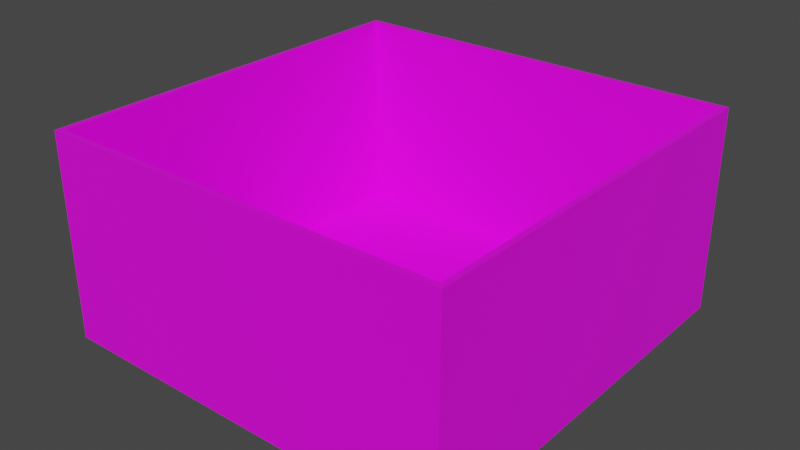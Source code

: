 # Source: MapLevel01.blend  (saved by Blender 3.4.6; exported with 4.5.12 LTS)
import bpy
from mathutils import Matrix  # noqa: F401  (used for matrix-valued properties, if any)

bpy.ops.wm.read_factory_settings(use_empty=True)
scene = bpy.context.scene
scene.name = 'Scene'

# ---- collections
col_collection = bpy.data.collections.new('Collection'); scene.collection.children.link(col_collection)

# ---- images (referenced by path relative to the original .blend; pixels are not part of the script)
import os
ASSET_DIR = os.environ.get("B2B_ASSET_DIR", "")  # directory of the original .blend (textures are referenced by path, not embedded)
HERE = os.path.dirname(os.path.abspath(__file__))  # packed textures are extracted next to this script under _unpacked/

def load_image(name, relpath, width, height, colorspace="sRGB"):
    """Load a texture the original file referenced (path relative to the .blend, or extracted next to this script)."""
    p = next((c for c in (os.path.join(HERE, relpath), os.path.join(ASSET_DIR, relpath)) if relpath and os.path.exists(c)), "")
    if p:
        img = bpy.data.images.load(p, check_existing=True)
        img.name = name
    else:  # same state as the original file: an image datablock whose file is absent (Cycles renders it pink)
        img = bpy.data.images.new(name, width, height)
        img.source = "FILE"
        img.filepath = "//" + (relpath or name)
    img.colorspace_settings.name = colorspace
    return img
img_colorpalete_duel_32x_png = load_image('colorPalete_duel-32x.png', 'Colors/colorPalete_duel-32x.png', 1024, 1024, 'sRGB')

# ---- materials (node trees are filled in below, after node groups)
mat_materialmap = bpy.data.materials.new('MaterialMap')
mat_materialmap.alpha_threshold = 0.0
mat_materialmap.use_transparent_shadow = False
mat_materialmap.roughness = 0.5
mat_materialmap.line_color = (0.0, 0.0, 0.0, 1.0)

# ---- material node trees
mat_materialmap.use_nodes = True; mat_materialmap.node_tree.nodes.clear()
_N = mat_materialmap.node_tree.nodes; _L = mat_materialmap.node_tree.links
n0 = _N.new('ShaderNodeOutputMaterial'); n0.name = 'Material Output'; n0.location = (300, 300)
n1 = _N.new('ShaderNodeBsdfPrincipled'); n1.name = 'Principled BSDF'; n1.location = (10, 300)
n1.distribution = 'GGX'
n1.subsurface_method = 'RANDOM_WALK_SKIN'
n1.inputs[3].default_value = 1.45
n1.inputs[27].default_value = (0.0, 0.0, 0.0, 1.0)
n1.inputs[28].default_value = 1.0
n2 = _N.new('ShaderNodeTexImage'); n2.name = 'Image Texture'; n2.location = (-446, 282)
n2.image = img_colorpalete_duel_32x_png
_L.new(n1.outputs[0], n0.inputs[0])
_L.new(n2.outputs[0], n1.inputs[0])
n0.is_active_output = True

# ---- world
world_world = bpy.data.worlds.new('World'); scene.world = world_world
world_world.use_nodes = True; world_world.node_tree.nodes.clear()
_N = world_world.node_tree.nodes; _L = world_world.node_tree.links
n0 = _N.new('ShaderNodeOutputWorld'); n0.name = 'World Output'; n0.location = (300, 300)
n1 = _N.new('ShaderNodeBackground'); n1.name = 'Background'; n1.location = (10, 300)
n1.inputs[0].default_value = (0.05088, 0.05088, 0.05088, 1.0)
_L.new(n1.outputs[0], n0.inputs[0])
n0.is_active_output = True
world_world.color = (0.05088, 0.05088, 0.05088)
world_world.use_sun_shadow = False
world_world.sun_shadow_jitter_overblur = 0.0

# ---- meshes
me_plane_004 = bpy.data.meshes.new('Plane.004')
me_plane_004.from_pydata([(-5.0, -5.0, 0.0), (0.0, -5.0, 0.0), (-5.0, 0.0, 0.0), (0.0, 0.0, 0.0), (-4.928, -0.07214, 0.0), (-4.928, -4.928, 0.0), (-0.07214, -4.928, 0.0), (-0.07214, -0.07214, 0.0), (-4.928, -0.07214, 2.5), (-4.928, -4.928, 2.5), (-0.07214, -4.928, 2.5), (-0.07214, -0.07214, 2.5), (-5.0, 0.0, 2.5), (-5.0, -5.0, 2.5), (0.0, -5.0, 2.5), (0.0, 0.0, 2.5)], [], [(5, 6, 7, 4), (7, 6, 10, 11), (1, 3, 15, 14), (6, 5, 9, 10), (10, 9, 13, 14), (11, 10, 14, 15), (8, 11, 15, 12), (3, 2, 12, 15), (0, 1, 14, 13), (4, 7, 11, 8)])
_uv = me_plane_004.uv_layers.new(name='UVMap')
_uv.uv.foreach_set('vector', [0.3146, 0.9704, 0.3146, 0.9704, 0.5848, 0.9704, 0.5848, 0.9704, 0.5548, 0.9435, 0.5548, 0.9435, 0.4158, 0.9435, 0.4158, 0.9435, 0.5548, 0.9435, 0.5548, 0.9435, 0.2715, 0.9435, 0.2715, 0.9435, 0.5548, 0.9435, 0.5548, 0.9435, 0.4158, 0.9435, 0.4158, 0.9435, 0.4198, 0.9435, 0.4198, 0.9435, 0.4158, 0.9435, 0.4158, 0.9435, 0.6899, 0.9435, 0.4198, 0.9435, 0.4158, 0.9435, 0.6939, 0.9435, 0.6899, 0.9435, 0.6899, 0.9435, 0.6939, 0.9435, 0.6939, 0.9435, 0.5548, 0.9435, 0.5548, 0.9435, 0.2715, 0.9435, 0.2715, 0.9435, 0.5548, 0.9435, 0.5548, 0.9435, 0.2715, 0.9435, 0.2715, 0.9435, 0.5548, 0.9435, 0.5548, 0.9435, 0.4158, 0.9435, 0.4158, 0.9435])
me_plane_004.materials.append(mat_materialmap)
me_plane_004.update()
me_plane_005 = bpy.data.meshes.new('Plane.005')
me_plane_005.from_pydata([(-5.0, -5.0, 0.0), (-5.0, 0.0, 0.0), (-5.0, 0.0, 2.5), (-5.0, -5.0, 2.5)], [], [(1, 0, 3, 2)])
_uv = me_plane_005.uv_layers.new(name='UVMap')
_uv.uv.foreach_set('vector', [0.507, 0.9439, 0.507, 0.9439, 0.507, 0.9439, 0.507, 0.9439])
me_plane_005.materials.append(mat_materialmap)
me_plane_005.update()
me_plane_006 = bpy.data.meshes.new('Plane.006')
me_plane_006.from_pydata([(-4.928, -0.07214, 0.0), (-4.928, -4.928, 0.0), (-4.928, -0.07214, 2.5), (-4.928, -4.928, 2.5), (-5.0, 0.0, 2.5), (-5.0, -5.0, 2.5)], [], [(3, 2, 4, 5), (1, 0, 2, 3)])
_uv = me_plane_006.uv_layers.new(name='UVMap')
_uv.uv.foreach_set('vector', [0.2287, 0.9436, 0.2287, 0.9436, 0.2288, 0.9436, 0.2288, 0.9436, 0.5883, 0.9436, 0.5883, 0.9436, 0.2287, 0.9436, 0.2287, 0.9436])
me_plane_006.materials.append(mat_materialmap)
me_plane_006.update()

# ---- objects
ob_maplevel01 = bpy.data.objects.new('MapLevel01', me_plane_004)
ob_wall_002_camerablock = bpy.data.objects.new('Wall.002.CameraBlock', me_plane_005)
ob_wall_001_camerablock = bpy.data.objects.new('Wall.001.CameraBlock', me_plane_006)

# ---- transforms, parenting, visibility, modifiers, constraints
ob_maplevel01.location = (0.0, 0.0, 0.0)
ob_wall_002_camerablock.parent = ob_maplevel01
ob_wall_002_camerablock.location = (0.0, 0.0, 0.0)
ob_wall_001_camerablock.parent = ob_maplevel01
ob_wall_001_camerablock.location = (0.0, 0.0, 0.0)

# ---- collection membership
col_collection.objects.link(ob_maplevel01)
col_collection.objects.link(ob_wall_002_camerablock)
col_collection.objects.link(ob_wall_001_camerablock)

# ---- scene / render settings (as saved in the file)
scene.frame_start = 1; scene.frame_end = 250; scene.frame_set(49)
scene.render.engine = 'BLENDER_EEVEE_NEXT'
scene.cycles.sampling_pattern = 'TABULATED_SOBOL'
scene.cycles.use_light_tree = False
scene.view_settings.view_transform = 'Filmic'
bpy.context.view_layer.update()

# ---- added for rendering (the .blend has no active camera and no usable light): camera, sun
cam_auto = bpy.data.cameras.new('AutoCamera')
cam_auto.lens = 50.0
cam_auto.sensor_width = 36.0
cam_auto.clip_end = 1000.0
ob_auto_camera = bpy.data.objects.new('AutoCamera', cam_auto)
scene.collection.objects.link(ob_auto_camera)
ob_auto_camera.location = (4.43918, -10.827, 6.80135)
ob_auto_camera.rotation_euler = (1.09748, -7.21219e-08, 0.694738)
scene.camera = ob_auto_camera
light_auto_sun = bpy.data.lights.new('AutoSun', 'SUN')
light_auto_sun.energy = 3.0
light_auto_sun.angle = 0.0523599
ob_auto_sun = bpy.data.objects.new('AutoSun', light_auto_sun)
scene.collection.objects.link(ob_auto_sun)
ob_auto_sun.rotation_euler = (0.872665, 0.174533, 0.523599)
bpy.context.view_layer.update()
